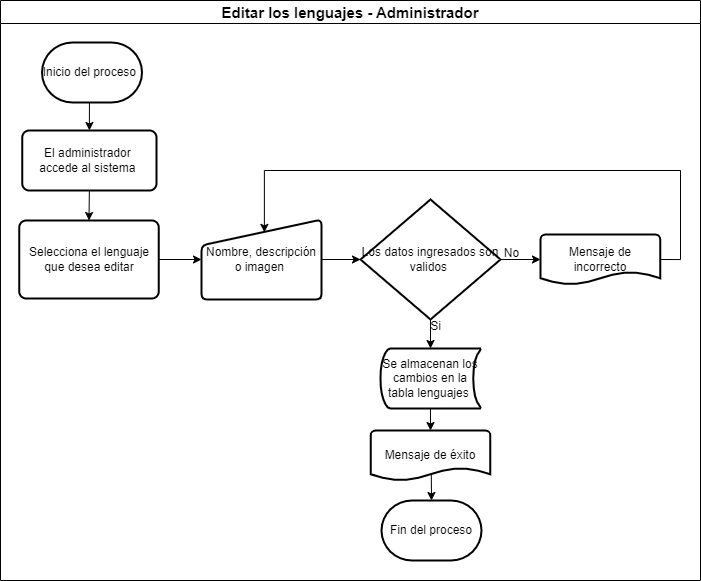

The diagram above was exported from draw.io. Its source (the exported page's mxGraphModel, read from the mxfile embedded in the PNG):
<mxGraphModel dx="920" dy="480" grid="1" gridSize="10" guides="1" tooltips="1" connect="1" arrows="1" fold="1" page="1" pageScale="1" pageWidth="1169" pageHeight="826" background="none" math="0" shadow="0">
  <root>
    <mxCell id="0" />
    <mxCell id="1" parent="0" />
    <mxCell id="TWCeic5yNgk3BefzD6Jk-8" value="Editar los lenguajes - Administrador" style="swimlane;whiteSpace=wrap;startSize=23;fontSize=15;" parent="1" vertex="1">
      <mxGeometry x="180" y="610" width="700" height="580" as="geometry" />
    </mxCell>
    <mxCell id="TWCeic5yNgk3BefzD6Jk-37" style="edgeStyle=orthogonalEdgeStyle;rounded=0;orthogonalLoop=1;jettySize=auto;html=1;exitX=0.5;exitY=1;exitDx=0;exitDy=0;exitPerimeter=0;entryX=0.5;entryY=0;entryDx=0;entryDy=0;" parent="TWCeic5yNgk3BefzD6Jk-8" source="TWCeic5yNgk3BefzD6Jk-10" target="TWCeic5yNgk3BefzD6Jk-36" edge="1">
      <mxGeometry relative="1" as="geometry" />
    </mxCell>
    <mxCell id="TWCeic5yNgk3BefzD6Jk-10" value="Inicio del proceso&amp;nbsp;" style="strokeWidth=2;html=1;shape=mxgraph.flowchart.terminator;whiteSpace=wrap;" parent="TWCeic5yNgk3BefzD6Jk-8" vertex="1">
      <mxGeometry x="41.5" y="42" width="100" height="60" as="geometry" />
    </mxCell>
    <mxCell id="TWCeic5yNgk3BefzD6Jk-38" style="edgeStyle=orthogonalEdgeStyle;rounded=0;orthogonalLoop=1;jettySize=auto;html=1;exitX=0.5;exitY=1;exitDx=0;exitDy=0;entryX=0.5;entryY=0;entryDx=0;entryDy=0;" parent="TWCeic5yNgk3BefzD6Jk-8" source="TWCeic5yNgk3BefzD6Jk-36" target="CUSbiy5qK9SU0OOMwTJQ-1" edge="1">
      <mxGeometry relative="1" as="geometry">
        <mxPoint x="91.5" y="220" as="targetPoint" />
      </mxGeometry>
    </mxCell>
    <mxCell id="TWCeic5yNgk3BefzD6Jk-36" value="El administrador&amp;nbsp; accede al sistema&amp;nbsp;" style="rounded=1;whiteSpace=wrap;html=1;absoluteArcSize=1;arcSize=14;strokeWidth=2;" parent="TWCeic5yNgk3BefzD6Jk-8" vertex="1">
      <mxGeometry x="21.75" y="130" width="134.25" height="60" as="geometry" />
    </mxCell>
    <mxCell id="LWma92xvDBnAoyzYxs1M-7" style="edgeStyle=orthogonalEdgeStyle;rounded=0;orthogonalLoop=1;jettySize=auto;html=1;exitX=0.5;exitY=1;exitDx=0;exitDy=0;exitPerimeter=0;entryX=0.5;entryY=0;entryDx=0;entryDy=0;entryPerimeter=0;" edge="1" parent="TWCeic5yNgk3BefzD6Jk-8" source="eaj1et3XEYlkxR4p2LlM-6" target="LWma92xvDBnAoyzYxs1M-8">
      <mxGeometry relative="1" as="geometry">
        <mxPoint x="431" y="350" as="targetPoint" />
      </mxGeometry>
    </mxCell>
    <mxCell id="LWma92xvDBnAoyzYxs1M-13" style="edgeStyle=orthogonalEdgeStyle;rounded=0;orthogonalLoop=1;jettySize=auto;html=1;exitX=1;exitY=0.5;exitDx=0;exitDy=0;exitPerimeter=0;entryX=0;entryY=0.5;entryDx=0;entryDy=0;entryPerimeter=0;startArrow=none;startFill=0;endArrow=classic;endFill=1;" edge="1" parent="TWCeic5yNgk3BefzD6Jk-8" source="eaj1et3XEYlkxR4p2LlM-6" target="LWma92xvDBnAoyzYxs1M-12">
      <mxGeometry relative="1" as="geometry" />
    </mxCell>
    <mxCell id="eaj1et3XEYlkxR4p2LlM-6" value="Los datos ingresados son validos&amp;nbsp;" style="strokeWidth=2;html=1;shape=mxgraph.flowchart.decision;whiteSpace=wrap;" parent="TWCeic5yNgk3BefzD6Jk-8" vertex="1">
      <mxGeometry x="360" y="199" width="140" height="120" as="geometry" />
    </mxCell>
    <mxCell id="LWma92xvDBnAoyzYxs1M-16" style="edgeStyle=orthogonalEdgeStyle;rounded=0;orthogonalLoop=1;jettySize=auto;html=1;exitX=0.5;exitY=0;exitDx=0;exitDy=0;exitPerimeter=0;entryX=0.507;entryY=0.865;entryDx=0;entryDy=0;entryPerimeter=0;startArrow=classic;startFill=1;endArrow=none;endFill=0;" edge="1" parent="TWCeic5yNgk3BefzD6Jk-8" source="TWCeic5yNgk3BefzD6Jk-57" target="LWma92xvDBnAoyzYxs1M-9">
      <mxGeometry relative="1" as="geometry" />
    </mxCell>
    <mxCell id="TWCeic5yNgk3BefzD6Jk-57" value="Fin del proceso" style="strokeWidth=2;html=1;shape=mxgraph.flowchart.terminator;whiteSpace=wrap;" parent="TWCeic5yNgk3BefzD6Jk-8" vertex="1">
      <mxGeometry x="381" y="500" width="100" height="60" as="geometry" />
    </mxCell>
    <mxCell id="LWma92xvDBnAoyzYxs1M-4" style="edgeStyle=orthogonalEdgeStyle;rounded=0;orthogonalLoop=1;jettySize=auto;html=1;exitX=1;exitY=0.5;exitDx=0;exitDy=0;entryX=0;entryY=0.5;entryDx=0;entryDy=0;" edge="1" parent="TWCeic5yNgk3BefzD6Jk-8" source="CUSbiy5qK9SU0OOMwTJQ-1" target="LWma92xvDBnAoyzYxs1M-2">
      <mxGeometry relative="1" as="geometry" />
    </mxCell>
    <mxCell id="CUSbiy5qK9SU0OOMwTJQ-1" value="Selecciona el lenguaje que desea editar" style="rounded=1;whiteSpace=wrap;html=1;absoluteArcSize=1;arcSize=14;strokeWidth=2;" parent="TWCeic5yNgk3BefzD6Jk-8" vertex="1">
      <mxGeometry x="18.75" y="220" width="139.5" height="78" as="geometry" />
    </mxCell>
    <mxCell id="6ezTBZY8C3IFylSsLQII-5" value="No" style="text;html=1;align=center;verticalAlign=middle;resizable=0;points=[];autosize=1;strokeColor=none;fillColor=none;" parent="TWCeic5yNgk3BefzD6Jk-8" vertex="1">
      <mxGeometry x="490.87" y="238" width="40" height="30" as="geometry" />
    </mxCell>
    <mxCell id="6ezTBZY8C3IFylSsLQII-6" value="Si" style="text;html=1;align=center;verticalAlign=middle;resizable=0;points=[];autosize=1;strokeColor=none;fillColor=none;" parent="TWCeic5yNgk3BefzD6Jk-8" vertex="1">
      <mxGeometry x="420" y="311" width="30" height="30" as="geometry" />
    </mxCell>
    <mxCell id="LWma92xvDBnAoyzYxs1M-5" style="edgeStyle=orthogonalEdgeStyle;rounded=0;orthogonalLoop=1;jettySize=auto;html=1;exitX=1;exitY=0.5;exitDx=0;exitDy=0;entryX=0;entryY=0.5;entryDx=0;entryDy=0;entryPerimeter=0;" edge="1" parent="TWCeic5yNgk3BefzD6Jk-8" source="LWma92xvDBnAoyzYxs1M-2" target="eaj1et3XEYlkxR4p2LlM-6">
      <mxGeometry relative="1" as="geometry" />
    </mxCell>
    <mxCell id="LWma92xvDBnAoyzYxs1M-2" value="Nombre, descripción o imagen&amp;nbsp;" style="html=1;strokeWidth=2;shape=manualInput;whiteSpace=wrap;rounded=1;size=26;arcSize=11;" vertex="1" parent="TWCeic5yNgk3BefzD6Jk-8">
      <mxGeometry x="201" y="219" width="120" height="80" as="geometry" />
    </mxCell>
    <mxCell id="LWma92xvDBnAoyzYxs1M-10" style="edgeStyle=orthogonalEdgeStyle;rounded=0;orthogonalLoop=1;jettySize=auto;html=1;exitX=0.5;exitY=1;exitDx=0;exitDy=0;exitPerimeter=0;entryX=0.5;entryY=0;entryDx=0;entryDy=0;entryPerimeter=0;" edge="1" parent="TWCeic5yNgk3BefzD6Jk-8" source="LWma92xvDBnAoyzYxs1M-8" target="LWma92xvDBnAoyzYxs1M-9">
      <mxGeometry relative="1" as="geometry" />
    </mxCell>
    <mxCell id="LWma92xvDBnAoyzYxs1M-8" value="Se almacenan los cambios en la tabla lenguajes&amp;nbsp;" style="strokeWidth=2;html=1;shape=mxgraph.flowchart.stored_data;whiteSpace=wrap;" vertex="1" parent="TWCeic5yNgk3BefzD6Jk-8">
      <mxGeometry x="380" y="348" width="100" height="60" as="geometry" />
    </mxCell>
    <mxCell id="LWma92xvDBnAoyzYxs1M-9" value="Mensaje de éxito" style="strokeWidth=2;html=1;shape=mxgraph.flowchart.document2;whiteSpace=wrap;size=0.25;" vertex="1" parent="TWCeic5yNgk3BefzD6Jk-8">
      <mxGeometry x="370.13" y="430" width="119.74" height="50" as="geometry" />
    </mxCell>
    <mxCell id="LWma92xvDBnAoyzYxs1M-14" style="edgeStyle=orthogonalEdgeStyle;rounded=0;orthogonalLoop=1;jettySize=auto;html=1;exitX=1;exitY=0.5;exitDx=0;exitDy=0;exitPerimeter=0;entryX=0.524;entryY=0.161;entryDx=0;entryDy=0;entryPerimeter=0;startArrow=none;startFill=0;endArrow=classic;endFill=1;" edge="1" parent="TWCeic5yNgk3BefzD6Jk-8" source="LWma92xvDBnAoyzYxs1M-12" target="LWma92xvDBnAoyzYxs1M-2">
      <mxGeometry relative="1" as="geometry">
        <Array as="points">
          <mxPoint x="680" y="259" />
          <mxPoint x="680" y="170" />
          <mxPoint x="264" y="170" />
        </Array>
      </mxGeometry>
    </mxCell>
    <mxCell id="LWma92xvDBnAoyzYxs1M-12" value="Mensaje de incorrecto" style="strokeWidth=2;html=1;shape=mxgraph.flowchart.document2;whiteSpace=wrap;size=0.25;" vertex="1" parent="TWCeic5yNgk3BefzD6Jk-8">
      <mxGeometry x="540" y="234" width="119.74" height="50" as="geometry" />
    </mxCell>
  </root>
</mxGraphModel>